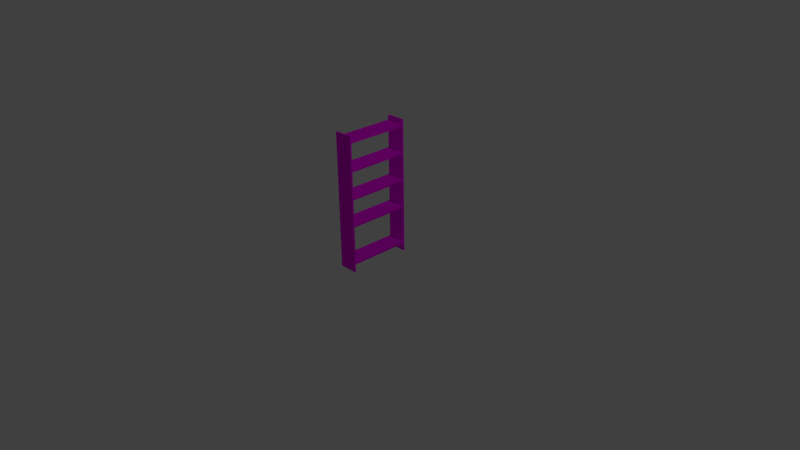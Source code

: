 # Source: etagere.blend  (saved by Blender 2.75.0; exported with 4.5.12 LTS)
import bpy
from mathutils import Matrix  # noqa: F401  (used for matrix-valued properties, if any)

bpy.ops.wm.read_factory_settings(use_empty=True)
scene = bpy.context.scene
scene.name = 'Scene'

# ---- collections
col_collection_1 = bpy.data.collections.new('Collection 1'); scene.collection.children.link(col_collection_1)

# ---- materials (node trees are filled in below, after node groups)
mat_material = bpy.data.materials.new('Material')
mat_material.alpha_threshold = 0.0
mat_material.roughness = 0.5
mat_material.line_color = (0.0, 0.0, 0.0, 1.0)

# ---- material node trees
mat_material.use_nodes = True; mat_material.node_tree.nodes.clear()
_N = mat_material.node_tree.nodes; _L = mat_material.node_tree.links
n0 = _N.new('ShaderNodeOutputMaterial'); n0.name = 'Material Output'; n0.location = (300, 300)
n1 = _N.new('ShaderNodeBsdfDiffuse'); n1.name = 'Diffuse BSDF'; n1.location = (10, 300)
n2 = _N.new('ShaderNodeTexImage'); n2.name = 'Image Texture'; n2.location = (-180, 300)
n2.width = 140
_L.new(n1.outputs[0], n0.inputs[0])
_L.new(n2.outputs[0], n1.inputs[0])
n0.is_active_output = True

# ---- world
world_world = bpy.data.worlds.new('World'); scene.world = world_world
world_world.color = (0.05088, 0.05088, 0.05088)
world_world.use_sun_shadow = False
world_world.sun_shadow_jitter_overblur = 0.0
world_world.cycles.sampling_method = 'MANUAL'
world_world.cycles.sample_map_resolution = 256

# ---- cameras
cam_camera = bpy.data.cameras.new('Camera')
cam_camera.clip_end = 100.0
cam_camera.lens = 35.0
cam_camera.sensor_width = 32.0
cam_camera.sensor_height = 18.0
cam_camera.ortho_scale = 7.314
cam_camera.dof.focus_distance = 0.0

# ---- lights
light_lamp = bpy.data.lights.new('Lamp', 'POINT')
light_lamp.transmission_factor = 0.0
light_lamp.cutoff_distance = 30.0
light_lamp.energy = 100.0
light_lamp.shadow_buffer_clip_start = 1.001
light_lamp.shadow_soft_size = 0.1
light_lamp.shadow_maximum_resolution = 0.006
light_lamp.use_absolute_resolution = True
light_lamp.cycles.use_multiple_importance_sampling = False

# ---- meshes
me_cube = bpy.data.meshes.new('Cube')
me_cube.from_pydata([(1.0, 1.0, -1.0), (1.0, -1.0, -1.0), (-1.0, -1.0, -1.0), (-1.0, 1.0, -1.0), (0.9789, 1.0, 1.0), (0.9789, -1.0, 1.0), (-1.021, -1.0, 1.0), (-1.021, 1.0, 1.0), (1.0, 1.054, -1.0), (-1.0, 1.054, -1.0), (1.0, 1.054, 1.0), (-1.0, 1.054, 1.0), (1.0, 1.0, 35.0), (-1.0, 1.0, 35.0), (1.0, 1.054, 35.0), (-1.0, 1.054, 35.0), (1.0, -1.054, -1.0), (-1.0, -1.054, -1.0), (1.0, -1.054, 1.0), (-1.0, -1.054, 1.0), (1.0, -1.0, 35.0), (-1.0, -1.0, 35.0), (1.0, -1.054, 35.0), (-1.0, -1.054, 35.0), (-1.0, -1.0, 2.214), (-1.0, -1.0, 2.821), (-1.0, -1.0, 3.429), (-1.0, -1.0, 4.036), (-1.0, -1.0, 4.643), (-1.0, -1.0, 5.25), (-1.0, -1.0, 5.857), (-1.0, -1.0, 6.464), (-1.0, -1.0, 7.071), (-1.0, -1.0, 7.679), (-1.0, -1.0, 8.286), (-1.0, -1.0, 8.893), (-1.0, -1.0, 9.5), (-1.0, -1.0, 10.11), (-1.0, -1.0, 10.71), (-1.0, -1.0, 11.32), (-1.0, -1.0, 11.93), (-1.0, -1.0, 12.54), (-1.0, -1.0, 13.14), (-1.0, -1.0, 13.75), (-1.0, -1.0, 14.36), (-1.0, -1.0, 14.96), (-1.0, -1.0, 15.57), (-1.0, -1.0, 16.18), (-1.0, -1.0, 16.79), (-1.0, -1.0, 17.39), (-1.0, -1.0, 18.0), (-1.0, -1.0, 18.61), (-1.0, -1.0, 19.21), (-1.0, -1.0, 19.82), (-1.0, -1.0, 20.43), (-1.0, -1.0, 21.04), (-1.0, -1.0, 21.64), (-1.0, -1.0, 22.25), (-1.0, -1.0, 22.86), (-1.0, -1.0, 23.46), (-1.0, -1.0, 24.07), (-1.0, -1.0, 24.68), (-1.0, -1.0, 25.29), (-1.0, -1.0, 25.89), (-1.0, -1.0, 26.5), (-1.0, -1.0, 27.11), (-1.0, -1.0, 27.71), (-1.0, -1.0, 28.32), (-1.0, -1.0, 28.93), (-1.0, -1.0, 29.54), (-1.0, -1.0, 30.14), (-1.0, -1.0, 30.75), (-1.0, -1.0, 31.36), (-1.0, -1.0, 31.96), (-1.0, -1.0, 32.57), (-1.0, -1.0, 33.18), (-1.0, -1.0, 33.79), (-1.0, -1.0, 34.39), (-1.0, -1.0, 35.0), (1.0, -1.0, 35.0), (1.0, -1.0, 34.39), (1.0, -1.0, 33.79), (1.0, -1.0, 33.18), (1.0, -1.0, 32.57), (1.0, -1.0, 31.96), (1.0, -1.0, 31.36), (1.0, -1.0, 30.75), (1.0, -1.0, 30.14), (1.0, -1.0, 29.54), (1.0, -1.0, 28.93), (1.0, -1.0, 28.32), (1.0, -1.0, 27.71), (1.0, -1.0, 27.11), (1.0, -1.0, 26.5), (1.0, -1.0, 25.89), (1.0, -1.0, 25.29), (1.0, -1.0, 24.68), (1.0, -1.0, 24.07), (1.0, -1.0, 23.46), (1.0, -1.0, 22.86), (1.0, -1.0, 22.25), (1.0, -1.0, 21.64), (1.0, -1.0, 21.04), (1.0, -1.0, 20.43), (1.0, -1.0, 19.82), (1.0, -1.0, 19.21), (1.0, -1.0, 18.61), (1.0, -1.0, 18.0), (1.0, -1.0, 17.39), (1.0, -1.0, 16.79), (1.0, -1.0, 16.18), (1.0, -1.0, 15.57), (1.0, -1.0, 14.96), (1.0, -1.0, 14.36), (1.0, -1.0, 13.75), (1.0, -1.0, 13.14), (1.0, -1.0, 12.54), (1.0, -1.0, 11.93), (1.0, -1.0, 11.32), (1.0, -1.0, 10.71), (1.0, -1.0, 10.11), (1.0, -1.0, 9.5), (1.0, -1.0, 8.893), (1.0, -1.0, 8.286), (1.0, -1.0, 7.679), (1.0, -1.0, 7.071), (1.0, -1.0, 6.464), (1.0, -1.0, 5.857), (1.0, -1.0, 5.25), (1.0, -1.0, 4.643), (1.0, -1.0, 4.036), (1.0, -1.0, 3.429), (1.0, -1.0, 2.821), (1.0, -1.0, 2.214), (1.0, -1.054, 2.214), (1.0, -1.054, 2.821), (1.0, -1.054, 3.429), (1.0, -1.054, 4.036), (1.0, -1.054, 4.643), (1.0, -1.054, 5.25), (1.0, -1.054, 5.857), (1.0, -1.054, 6.464), (1.0, -1.054, 7.071), (1.0, -1.054, 7.679), (1.0, -1.054, 8.286), (1.0, -1.054, 8.893), (1.0, -1.054, 9.5), (1.0, -1.054, 10.11), (1.0, -1.054, 10.71), (1.0, -1.054, 11.32), (1.0, -1.054, 11.93), (1.0, -1.054, 12.54), (1.0, -1.054, 13.14), (1.0, -1.054, 13.75), (1.0, -1.054, 14.36), (1.0, -1.054, 14.96), (1.0, -1.054, 15.57), (1.0, -1.054, 16.18), (1.0, -1.054, 16.79), (1.0, -1.054, 17.39), (1.0, -1.054, 18.0), (1.0, -1.054, 18.61), (1.0, -1.054, 19.21), (1.0, -1.054, 19.82), (1.0, -1.054, 20.43), (1.0, -1.054, 21.04), (1.0, -1.054, 21.64), (1.0, -1.054, 22.25), (1.0, -1.054, 22.86), (1.0, -1.054, 23.46), (1.0, -1.054, 24.07), (1.0, -1.054, 24.68), (1.0, -1.054, 25.29), (1.0, -1.054, 25.89), (1.0, -1.054, 26.5), (1.0, -1.054, 27.11), (1.0, -1.054, 27.71), (1.0, -1.054, 28.32), (1.0, -1.054, 28.93), (1.0, -1.054, 29.54), (1.0, -1.054, 30.14), (1.0, -1.054, 30.75), (1.0, -1.054, 31.36), (1.0, -1.054, 31.96), (1.0, -1.054, 32.57), (1.0, -1.054, 33.18), (1.0, -1.054, 33.79), (1.0, -1.054, 34.39), (1.0, -1.054, 35.0), (-1.0, -1.054, 35.0), (-1.0, -1.054, 34.39), (-1.0, -1.054, 33.79), (-1.0, -1.054, 33.18), (-1.0, -1.054, 32.57), (-1.0, -1.054, 31.96), (-1.0, -1.054, 31.36), (-1.0, -1.054, 30.75), (-1.0, -1.054, 30.14), (-1.0, -1.054, 29.54), (-1.0, -1.054, 28.93), (-1.0, -1.054, 28.32), (-1.0, -1.054, 27.71), (-1.0, -1.054, 27.11), (-1.0, -1.054, 26.5), (-1.0, -1.054, 25.89), (-1.0, -1.054, 25.29), (-1.0, -1.054, 24.68), (-1.0, -1.054, 24.07), (-1.0, -1.054, 23.46), (-1.0, -1.054, 22.86), (-1.0, -1.054, 22.25), (-1.0, -1.054, 21.64), (-1.0, -1.054, 21.04), (-1.0, -1.054, 20.43), (-1.0, -1.054, 19.82), (-1.0, -1.054, 19.21), (-1.0, -1.054, 18.61), (-1.0, -1.054, 18.0), (-1.0, -1.054, 17.39), (-1.0, -1.054, 16.79), (-1.0, -1.054, 16.18), (-1.0, -1.054, 15.57), (-1.0, -1.054, 14.96), (-1.0, -1.054, 14.36), (-1.0, -1.054, 13.75), (-1.0, -1.054, 13.14), (-1.0, -1.054, 12.54), (-1.0, -1.054, 11.93), (-1.0, -1.054, 11.32), (-1.0, -1.054, 10.71), (-1.0, -1.054, 10.11), (-1.0, -1.054, 9.5), (-1.0, -1.054, 8.893), (-1.0, -1.054, 8.286), (-1.0, -1.054, 7.679), (-1.0, -1.054, 7.071), (-1.0, -1.054, 6.464), (-1.0, -1.054, 5.857), (-1.0, -1.054, 5.25), (-1.0, -1.054, 4.643), (-1.0, -1.054, 4.036), (-1.0, -1.054, 3.429), (-1.0, -1.054, 2.821), (-1.0, -1.054, 2.214), (-1.0, 1.0, 11.32), (-1.0, 1.0, 11.93), (1.0, 1.0, 11.93), (1.0, 1.0, 11.32), (-1.0, 1.0, 18.61), (-1.0, 1.0, 19.21), (1.0, 1.0, 19.21), (1.0, 1.0, 18.61), (-1.0, 1.0, 25.89), (-1.0, 1.0, 26.5), (1.0, 1.0, 26.5), (1.0, 1.0, 25.89), (-1.0, 1.0, 33.18), (-1.0, 1.0, 33.79), (1.0, 1.0, 33.79), (1.0, 1.0, 33.18), (1.0, 1.0, 1.679), (1.0, -1.0, 1.679), (-1.0, 1.0, 1.679), (-1.0, -1.0, 1.679)], [], [(5, 4, 260, 261), (7, 6, 263, 262), (4, 7, 262, 260), (79, 78, 21, 20), (260, 262, 263, 261), (4, 0, 8, 10), (10, 8, 9, 11), (3, 7, 11, 9), (11, 7, 13, 15), (0, 3, 9, 8), (13, 12, 14, 15), (10, 11, 15, 14), (4, 10, 14, 12), (7, 4, 12, 13), (16, 18, 19, 17), (6, 2, 17, 19), (2, 1, 16, 17), (1, 5, 18, 16), (20, 21, 23, 22), (189, 188, 22, 23), (78, 189, 23, 21), (188, 79, 20, 22), (18, 5, 133, 134), (134, 133, 132, 135), (135, 132, 131, 136), (136, 131, 130, 137), (137, 130, 129, 138), (138, 129, 128, 139), (139, 128, 127, 140), (140, 127, 126, 141), (141, 126, 125, 142), (142, 125, 124, 143), (143, 124, 123, 144), (144, 123, 122, 145), (145, 122, 121, 146), (146, 121, 120, 147), (147, 120, 119, 148), (148, 119, 118, 149), (149, 118, 117, 150), (150, 117, 116, 151), (151, 116, 115, 152), (152, 115, 114, 153), (153, 114, 113, 154), (154, 113, 112, 155), (155, 112, 111, 156), (156, 111, 110, 157), (157, 110, 109, 158), (158, 109, 108, 159), (159, 108, 107, 160), (160, 107, 106, 161), (161, 106, 105, 162), (162, 105, 104, 163), (163, 104, 103, 164), (164, 103, 102, 165), (165, 102, 101, 166), (166, 101, 100, 167), (167, 100, 99, 168), (168, 99, 98, 169), (169, 98, 97, 170), (170, 97, 96, 171), (171, 96, 95, 172), (172, 95, 94, 173), (173, 94, 93, 174), (174, 93, 92, 175), (175, 92, 91, 176), (176, 91, 90, 177), (177, 90, 89, 178), (178, 89, 88, 179), (179, 88, 87, 180), (180, 87, 86, 181), (181, 86, 85, 182), (182, 85, 84, 183), (183, 84, 83, 184), (184, 83, 82, 185), (185, 82, 81, 186), (186, 81, 80, 187), (187, 80, 79, 188), (6, 19, 243, 24), (24, 243, 242, 25), (25, 242, 241, 26), (26, 241, 240, 27), (27, 240, 239, 28), (28, 239, 238, 29), (29, 238, 237, 30), (30, 237, 236, 31), (31, 236, 235, 32), (32, 235, 234, 33), (33, 234, 233, 34), (34, 233, 232, 35), (35, 232, 231, 36), (36, 231, 230, 37), (37, 230, 229, 38), (38, 229, 228, 39), (39, 228, 227, 40), (40, 227, 226, 41), (41, 226, 225, 42), (42, 225, 224, 43), (43, 224, 223, 44), (44, 223, 222, 45), (45, 222, 221, 46), (46, 221, 220, 47), (47, 220, 219, 48), (48, 219, 218, 49), (49, 218, 217, 50), (50, 217, 216, 51), (51, 216, 215, 52), (52, 215, 214, 53), (53, 214, 213, 54), (54, 213, 212, 55), (55, 212, 211, 56), (56, 211, 210, 57), (57, 210, 209, 58), (58, 209, 208, 59), (59, 208, 207, 60), (60, 207, 206, 61), (61, 206, 205, 62), (62, 205, 204, 63), (63, 204, 203, 64), (64, 203, 202, 65), (65, 202, 201, 66), (66, 201, 200, 67), (67, 200, 199, 68), (68, 199, 198, 69), (69, 198, 197, 70), (70, 197, 196, 71), (71, 196, 195, 72), (72, 195, 194, 73), (73, 194, 193, 74), (74, 193, 192, 75), (75, 192, 191, 76), (76, 191, 190, 77), (77, 190, 189, 78), (19, 18, 134, 243), (243, 134, 135, 242), (242, 135, 136, 241), (241, 136, 137, 240), (240, 137, 138, 239), (239, 138, 139, 238), (238, 139, 140, 237), (237, 140, 141, 236), (236, 141, 142, 235), (235, 142, 143, 234), (234, 143, 144, 233), (233, 144, 145, 232), (232, 145, 146, 231), (231, 146, 147, 230), (230, 147, 148, 229), (229, 148, 149, 228), (228, 149, 150, 227), (227, 150, 151, 226), (226, 151, 152, 225), (225, 152, 153, 224), (224, 153, 154, 223), (223, 154, 155, 222), (222, 155, 156, 221), (221, 156, 157, 220), (220, 157, 158, 219), (219, 158, 159, 218), (218, 159, 160, 217), (217, 160, 161, 216), (216, 161, 162, 215), (215, 162, 163, 214), (214, 163, 164, 213), (213, 164, 165, 212), (212, 165, 166, 211), (211, 166, 167, 210), (210, 167, 168, 209), (209, 168, 169, 208), (208, 169, 170, 207), (207, 170, 171, 206), (206, 171, 172, 205), (205, 172, 173, 204), (204, 173, 174, 203), (203, 174, 175, 202), (202, 175, 176, 201), (201, 176, 177, 200), (200, 177, 178, 199), (199, 178, 179, 198), (198, 179, 180, 197), (197, 180, 181, 196), (196, 181, 182, 195), (195, 182, 183, 194), (194, 183, 184, 193), (193, 184, 185, 192), (192, 185, 186, 191), (191, 186, 187, 190), (190, 187, 188, 189), (5, 6, 24, 133), (133, 24, 25, 132), (132, 25, 26, 131), (131, 26, 27, 130), (130, 27, 28, 129), (129, 28, 29, 128), (128, 29, 30, 127), (127, 30, 31, 126), (126, 31, 32, 125), (125, 32, 33, 124), (124, 33, 34, 123), (123, 34, 35, 122), (122, 35, 36, 121), (121, 36, 37, 120), (120, 37, 38, 119), (119, 38, 39, 118), (118, 39, 244, 247), (117, 40, 41, 116), (116, 41, 42, 115), (115, 42, 43, 114), (114, 43, 44, 113), (113, 44, 45, 112), (112, 45, 46, 111), (111, 46, 47, 110), (110, 47, 48, 109), (109, 48, 49, 108), (108, 49, 50, 107), (107, 50, 51, 106), (106, 51, 248, 251), (105, 52, 53, 104), (104, 53, 54, 103), (103, 54, 55, 102), (102, 55, 56, 101), (101, 56, 57, 100), (100, 57, 58, 99), (99, 58, 59, 98), (98, 59, 60, 97), (97, 60, 61, 96), (96, 61, 62, 95), (95, 62, 63, 94), (94, 63, 252, 255), (93, 64, 65, 92), (92, 65, 66, 91), (91, 66, 67, 90), (90, 67, 68, 89), (89, 68, 69, 88), (88, 69, 70, 87), (87, 70, 71, 86), (86, 71, 72, 85), (85, 72, 73, 84), (84, 73, 74, 83), (83, 74, 75, 82), (75, 76, 257, 256), (81, 76, 77, 80), (80, 77, 78, 79), (247, 244, 245, 246), (39, 40, 245, 244), (40, 117, 246, 245), (117, 118, 247, 246), (251, 248, 249, 250), (51, 52, 249, 248), (52, 105, 250, 249), (105, 106, 251, 250), (255, 252, 253, 254), (63, 64, 253, 252), (64, 93, 254, 253), (93, 94, 255, 254), (259, 256, 257, 258), (82, 75, 256, 259), (76, 81, 258, 257), (81, 82, 259, 258), (6, 5, 261, 263), (0, 4, 7, 3), (19, 18, 5, 1, 2, 6), (7, 4, 5, 6)])
_uv = me_cube.uv_layers.new(name='UVMap')
_uv.uv.foreach_set('vector', [0.9295, 0.1789, 0.9295, 0.2343, 0.8948, 0.2343, 0.8948, 0.1789, 0.9295, 0.2376, 0.9295, 0.293, 0.8948, 0.293, 0.8948, 0.2376, 0.8948, 0.175, 0.8948, 0.1196, 0.9295, 0.1202, 0.9295, 0.1756, 0.8307, 0.4335, 0.8307, 0.3781, 0.8307, 0.3781, 0.8307, 0.4335, 0.6533, 0.4675, 0.6533, 0.5229, 0.5511, 0.5229, 0.5511, 0.4675, 0.877, 0.05703, 0.877, 0.001661, 0.8797, 0.001661, 0.8797, 0.05703, 0.545, 0.943, 0.545, 0.9983, 0.4429, 0.9983, 0.4429, 0.943, 0.8859, 0.9983, 0.8859, 0.943, 0.8886, 0.943, 0.8886, 0.9983, 0.8886, 0.943, 0.8859, 0.943, 0.8859, 0.001661, 0.8886, 0.001661, 0.9319, 0.4104, 0.9319, 0.355, 0.9347, 0.355, 0.9347, 0.4104, 0.9319, 0.4691, 0.9319, 0.4137, 0.9347, 0.4137, 0.9347, 0.4691, 0.545, 0.943, 0.4429, 0.943, 0.4429, 0.001661, 0.545, 0.001661, 0.877, 0.05703, 0.8797, 0.05703, 0.8797, 0.9983, 0.877, 0.9983, 0.2252, 0.05703, 0.3274, 0.05703, 0.3284, 0.9983, 0.2263, 0.9983, 0.3346, 0.9983, 0.3346, 0.943, 0.4367, 0.943, 0.4367, 0.9983, 0.1052, 0.05703, 0.1052, 0.001661, 0.108, 0.001661, 0.108, 0.05703, 0.9319, 0.3517, 0.9319, 0.2963, 0.9347, 0.2963, 0.9347, 0.3517, 0.2163, 0.9983, 0.2163, 0.943, 0.2191, 0.943, 0.2191, 0.9983, 0.9356, 0.1157, 0.9356, 0.06035, 0.9384, 0.06035, 0.9384, 0.1157, 0.9356, 0.119, 0.9356, 0.1744, 0.9356, 0.1744, 0.9356, 0.119, 0.0, 0.0, 0.0, 0.0, 0.0, 0.0, 0.0, 0.0, 0.0, 0.0, 0.0, 0.0, 0.0, 0.0, 0.0, 0.0, 0.2191, 0.943, 0.2163, 0.943, 0.2163, 0.9093, 0.2191, 0.9093, 0.2191, 0.9093, 0.2163, 0.9093, 0.2163, 0.8925, 0.2191, 0.8925, 0.2191, 0.8925, 0.2163, 0.8925, 0.2163, 0.8757, 0.2191, 0.8757, 0.2191, 0.8757, 0.2163, 0.8757, 0.2163, 0.8589, 0.2191, 0.8589, 0.2191, 0.8589, 0.2163, 0.8589, 0.2163, 0.8421, 0.2191, 0.8421, 0.2191, 0.8421, 0.2163, 0.8421, 0.2163, 0.8253, 0.2191, 0.8253, 0.2191, 0.8253, 0.2163, 0.8253, 0.2163, 0.8085, 0.2191, 0.8085, 0.2191, 0.8085, 0.2163, 0.8085, 0.2163, 0.7917, 0.2191, 0.7917, 0.2191, 0.7917, 0.2163, 0.7917, 0.2163, 0.7749, 0.2191, 0.7749, 0.2191, 0.7749, 0.2163, 0.7749, 0.2163, 0.7581, 0.2191, 0.7581, 0.2191, 0.7581, 0.2163, 0.7581, 0.2163, 0.7413, 0.2191, 0.7413, 0.2191, 0.7413, 0.2163, 0.7413, 0.2163, 0.7245, 0.2191, 0.7245, 0.2191, 0.7245, 0.2163, 0.7245, 0.2163, 0.7076, 0.2191, 0.7076, 0.2191, 0.7076, 0.2163, 0.7076, 0.2163, 0.6908, 0.2191, 0.6908, 0.2191, 0.6908, 0.2163, 0.6908, 0.2163, 0.674, 0.2191, 0.674, 0.2191, 0.674, 0.2163, 0.674, 0.2163, 0.6572, 0.2191, 0.6572, 0.2191, 0.6572, 0.2163, 0.6572, 0.2163, 0.6404, 0.2191, 0.6404, 0.2191, 0.6404, 0.2163, 0.6404, 0.2163, 0.6236, 0.2191, 0.6236, 0.2191, 0.6236, 0.2163, 0.6236, 0.2163, 0.6068, 0.2191, 0.6068, 0.2191, 0.6068, 0.2163, 0.6068, 0.2163, 0.59, 0.2191, 0.59, 0.2191, 0.59, 0.2163, 0.59, 0.2163, 0.5732, 0.2191, 0.5732, 0.2191, 0.5732, 0.2163, 0.5732, 0.2163, 0.5564, 0.2191, 0.5564, 0.2191, 0.5564, 0.2163, 0.5564, 0.2163, 0.5396, 0.2191, 0.5396, 0.2191, 0.5396, 0.2163, 0.5396, 0.2163, 0.5227, 0.2191, 0.5227, 0.2191, 0.5227, 0.2163, 0.5227, 0.2163, 0.5059, 0.2191, 0.5059, 0.2191, 0.5059, 0.2163, 0.5059, 0.2163, 0.4891, 0.2191, 0.4891, 0.2191, 0.4891, 0.2163, 0.4891, 0.2163, 0.4723, 0.2191, 0.4723, 0.2191, 0.4723, 0.2163, 0.4723, 0.2163, 0.4555, 0.2191, 0.4555, 0.2191, 0.4555, 0.2163, 0.4555, 0.2163, 0.4387, 0.2191, 0.4387, 0.2191, 0.4387, 0.2163, 0.4387, 0.2163, 0.4219, 0.2191, 0.4219, 0.2191, 0.4219, 0.2163, 0.4219, 0.2163, 0.4051, 0.2191, 0.4051, 0.2191, 0.4051, 0.2163, 0.4051, 0.2163, 0.3883, 0.2191, 0.3883, 0.2191, 0.3883, 0.2163, 0.3883, 0.2163, 0.3715, 0.2191, 0.3715, 0.2191, 0.3715, 0.2163, 0.3715, 0.2163, 0.3547, 0.2191, 0.3547, 0.2191, 0.3547, 0.2163, 0.3547, 0.2163, 0.3378, 0.2191, 0.3378, 0.2191, 0.3378, 0.2163, 0.3378, 0.2163, 0.321, 0.2191, 0.321, 0.2191, 0.321, 0.2163, 0.321, 0.2163, 0.3042, 0.2191, 0.3042, 0.2191, 0.3042, 0.2163, 0.3042, 0.2163, 0.2874, 0.2191, 0.2874, 0.2191, 0.2874, 0.2163, 0.2874, 0.2163, 0.2706, 0.2191, 0.2706, 0.2191, 0.2706, 0.2163, 0.2706, 0.2163, 0.2538, 0.2191, 0.2538, 0.2191, 0.2538, 0.2163, 0.2538, 0.2163, 0.237, 0.2191, 0.237, 0.2191, 0.237, 0.2163, 0.237, 0.2163, 0.2202, 0.2191, 0.2202, 0.2191, 0.2202, 0.2163, 0.2202, 0.2163, 0.2034, 0.2191, 0.2034, 0.2191, 0.2034, 0.2163, 0.2034, 0.2163, 0.1866, 0.2191, 0.1866, 0.2191, 0.1866, 0.2163, 0.1866, 0.2163, 0.1698, 0.2191, 0.1698, 0.2191, 0.1698, 0.2163, 0.1698, 0.2163, 0.1529, 0.2191, 0.1529, 0.2191, 0.1529, 0.2163, 0.1529, 0.2163, 0.1361, 0.2191, 0.1361, 0.2191, 0.1361, 0.2163, 0.1361, 0.2163, 0.1193, 0.2191, 0.1193, 0.2191, 0.1193, 0.2163, 0.1193, 0.2163, 0.1025, 0.2191, 0.1025, 0.2191, 0.1025, 0.2163, 0.1025, 0.2163, 0.08571, 0.2191, 0.08571, 0.2191, 0.08571, 0.2163, 0.08571, 0.2163, 0.0689, 0.2191, 0.0689, 0.2191, 0.0689, 0.2163, 0.0689, 0.2163, 0.05209, 0.2191, 0.05209, 0.2191, 0.05209, 0.2163, 0.05209, 0.2163, 0.03528, 0.2191, 0.03528, 0.2191, 0.03528, 0.2163, 0.03528, 0.2163, 0.01847, 0.2191, 0.01847, 0.2191, 0.01847, 0.2163, 0.01847, 0.2163, 0.001661, 0.2191, 0.001661, 0.1052, 0.05703, 0.108, 0.05703, 0.108, 0.09065, 0.1052, 0.09065, 0.1052, 0.09065, 0.108, 0.09065, 0.108, 0.1075, 0.1052, 0.1075, 0.1052, 0.1075, 0.108, 0.1075, 0.108, 0.1243, 0.1052, 0.1243, 0.1052, 0.1243, 0.108, 0.1243, 0.108, 0.1411, 0.1052, 0.1411, 0.1052, 0.1411, 0.108, 0.1411, 0.108, 0.1579, 0.1052, 0.1579, 0.1052, 0.1579, 0.108, 0.1579, 0.108, 0.1747, 0.1052, 0.1747, 0.1052, 0.1747, 0.108, 0.1747, 0.108, 0.1915, 0.1052, 0.1915, 0.1052, 0.1915, 0.108, 0.1915, 0.108, 0.2083, 0.1052, 0.2083, 0.1052, 0.2083, 0.108, 0.2083, 0.108, 0.2251, 0.1052, 0.2251, 0.1052, 0.2251, 0.108, 0.2251, 0.108, 0.2419, 0.1052, 0.2419, 0.1052, 0.2419, 0.108, 0.2419, 0.108, 0.2587, 0.1052, 0.2587, 0.1052, 0.2587, 0.108, 0.2587, 0.108, 0.2755, 0.1052, 0.2755, 0.1052, 0.2755, 0.108, 0.2755, 0.108, 0.2924, 0.1052, 0.2924, 0.1052, 0.2924, 0.108, 0.2924, 0.108, 0.3092, 0.1052, 0.3092, 0.1052, 0.3092, 0.108, 0.3092, 0.108, 0.326, 0.1052, 0.326, 0.1052, 0.326, 0.108, 0.326, 0.108, 0.3428, 0.1052, 0.3428, 0.1052, 0.3428, 0.108, 0.3428, 0.108, 0.3596, 0.1052, 0.3596, 0.1052, 0.3596, 0.108, 0.3596, 0.108, 0.3764, 0.1052, 0.3764, 0.1052, 0.3764, 0.108, 0.3764, 0.108, 0.3932, 0.1052, 0.3932, 0.1052, 0.3932, 0.108, 0.3932, 0.108, 0.41, 0.1052, 0.41, 0.1052, 0.41, 0.108, 0.41, 0.108, 0.4268, 0.1052, 0.4268, 0.1052, 0.4268, 0.108, 0.4268, 0.108, 0.4436, 0.1052, 0.4436, 0.1052, 0.4436, 0.108, 0.4436, 0.108, 0.4604, 0.1052, 0.4604, 0.1052, 0.4604, 0.108, 0.4604, 0.108, 0.4773, 0.1052, 0.4773, 0.1052, 0.4773, 0.108, 0.4773, 0.108, 0.4941, 0.1052, 0.4941, 0.1052, 0.4941, 0.108, 0.4941, 0.108, 0.5109, 0.1052, 0.5109, 0.1052, 0.5109, 0.108, 0.5109, 0.108, 0.5277, 0.1052, 0.5277, 0.1052, 0.5277, 0.108, 0.5277, 0.108, 0.5445, 0.1052, 0.5445, 0.1052, 0.5445, 0.108, 0.5445, 0.108, 0.5613, 0.1052, 0.5613, 0.1052, 0.5613, 0.108, 0.5613, 0.108, 0.5781, 0.1052, 0.5781, 0.1052, 0.5781, 0.108, 0.5781, 0.108, 0.5949, 0.1052, 0.5949, 0.1052, 0.5949, 0.108, 0.5949, 0.108, 0.6117, 0.1052, 0.6117, 0.1052, 0.6117, 0.108, 0.6117, 0.108, 0.6285, 0.1052, 0.6285, 0.1052, 0.6285, 0.108, 0.6285, 0.108, 0.6453, 0.1052, 0.6453, 0.1052, 0.6453, 0.108, 0.6453, 0.108, 0.6622, 0.1052, 0.6622, 0.1052, 0.6622, 0.108, 0.6622, 0.108, 0.679, 0.1052, 0.679, 0.1052, 0.679, 0.108, 0.679, 0.108, 0.6958, 0.1052, 0.6958, 0.1052, 0.6958, 0.108, 0.6958, 0.108, 0.7126, 0.1052, 0.7126, 0.1052, 0.7126, 0.108, 0.7126, 0.108, 0.7294, 0.1052, 0.7294, 0.1052, 0.7294, 0.108, 0.7294, 0.108, 0.7462, 0.1052, 0.7462, 0.1052, 0.7462, 0.108, 0.7462, 0.108, 0.763, 0.1052, 0.763, 0.1052, 0.763, 0.108, 0.763, 0.108, 0.7798, 0.1052, 0.7798, 0.1052, 0.7798, 0.108, 0.7798, 0.108, 0.7966, 0.1052, 0.7966, 0.1052, 0.7966, 0.108, 0.7966, 0.108, 0.8134, 0.1052, 0.8134, 0.1052, 0.8134, 0.108, 0.8134, 0.108, 0.8302, 0.1052, 0.8302, 0.1052, 0.8302, 0.108, 0.8302, 0.108, 0.8471, 0.1052, 0.8471, 0.1052, 0.8471, 0.108, 0.8471, 0.108, 0.8639, 0.1052, 0.8639, 0.1052, 0.8639, 0.108, 0.8639, 0.108, 0.8807, 0.1052, 0.8807, 0.1052, 0.8807, 0.108, 0.8807, 0.108, 0.8975, 0.1052, 0.8975, 0.1052, 0.8975, 0.108, 0.8975, 0.108, 0.9143, 0.1052, 0.9143, 0.1052, 0.9143, 0.108, 0.9143, 0.108, 0.9311, 0.1052, 0.9311, 0.1052, 0.9311, 0.108, 0.9311, 0.108, 0.9479, 0.1052, 0.9479, 0.1052, 0.9479, 0.108, 0.9479, 0.108, 0.9647, 0.1052, 0.9647, 0.1052, 0.9647, 0.108, 0.9647, 0.108, 0.9815, 0.1052, 0.9815, 0.1052, 0.9815, 0.108, 0.9815, 0.108, 0.9983, 0.1052, 0.9983, 0.4367, 0.943, 0.3346, 0.943, 0.3346, 0.9093, 0.4367, 0.9093, 0.4367, 0.9093, 0.3346, 0.9093, 0.3346, 0.8925, 0.4367, 0.8925, 0.4367, 0.8925, 0.3346, 0.8925, 0.3346, 0.8757, 0.4367, 0.8757, 0.4367, 0.8757, 0.3346, 0.8757, 0.3346, 0.8589, 0.4367, 0.8589, 0.4367, 0.8589, 0.3346, 0.8589, 0.3346, 0.8421, 0.4367, 0.8421, 0.4367, 0.8421, 0.3346, 0.8421, 0.3346, 0.8253, 0.4367, 0.8253, 0.4367, 0.8253, 0.3346, 0.8253, 0.3346, 0.8085, 0.4367, 0.8085, 0.4367, 0.8085, 0.3346, 0.8085, 0.3346, 0.7917, 0.4367, 0.7917, 0.4367, 0.7917, 0.3346, 0.7917, 0.3346, 0.7749, 0.4367, 0.7749, 0.4367, 0.7749, 0.3346, 0.7749, 0.3346, 0.7581, 0.4367, 0.7581, 0.4367, 0.7581, 0.3346, 0.7581, 0.3346, 0.7413, 0.4367, 0.7413, 0.4367, 0.7413, 0.3346, 0.7413, 0.3346, 0.7245, 0.4367, 0.7245, 0.4367, 0.7245, 0.3346, 0.7245, 0.3346, 0.7076, 0.4367, 0.7076, 0.4367, 0.7076, 0.3346, 0.7076, 0.3346, 0.6908, 0.4367, 0.6908, 0.4367, 0.6908, 0.3346, 0.6908, 0.3346, 0.674, 0.4367, 0.674, 0.4367, 0.674, 0.3346, 0.674, 0.3346, 0.6572, 0.4367, 0.6572, 0.4367, 0.6572, 0.3346, 0.6572, 0.3346, 0.6404, 0.4367, 0.6404, 0.4367, 0.6404, 0.3346, 0.6404, 0.3346, 0.6236, 0.4367, 0.6236, 0.4367, 0.6236, 0.3346, 0.6236, 0.3346, 0.6068, 0.4367, 0.6068, 0.4367, 0.6068, 0.3346, 0.6068, 0.3346, 0.59, 0.4367, 0.59, 0.4367, 0.59, 0.3346, 0.59, 0.3346, 0.5732, 0.4367, 0.5732, 0.4367, 0.5732, 0.3346, 0.5732, 0.3346, 0.5564, 0.4367, 0.5564, 0.4367, 0.5564, 0.3346, 0.5564, 0.3346, 0.5396, 0.4367, 0.5396, 0.4367, 0.5396, 0.3346, 0.5396, 0.3346, 0.5227, 0.4367, 0.5227, 0.4367, 0.5227, 0.3346, 0.5227, 0.3346, 0.5059, 0.4367, 0.5059, 0.4367, 0.5059, 0.3346, 0.5059, 0.3346, 0.4891, 0.4367, 0.4891, 0.4367, 0.4891, 0.3346, 0.4891, 0.3346, 0.4723, 0.4367, 0.4723, 0.4367, 0.4723, 0.3346, 0.4723, 0.3346, 0.4555, 0.4367, 0.4555, 0.4367, 0.4555, 0.3346, 0.4555, 0.3346, 0.4387, 0.4367, 0.4387, 0.4367, 0.4387, 0.3346, 0.4387, 0.3346, 0.4219, 0.4367, 0.4219, 0.4367, 0.4219, 0.3346, 0.4219, 0.3346, 0.4051, 0.4367, 0.4051, 0.4367, 0.4051, 0.3346, 0.4051, 0.3346, 0.3883, 0.4367, 0.3883, 0.4367, 0.3883, 0.3346, 0.3883, 0.3346, 0.3715, 0.4367, 0.3715, 0.4367, 0.3715, 0.3346, 0.3715, 0.3346, 0.3547, 0.4367, 0.3547, 0.4367, 0.3547, 0.3346, 0.3547, 0.3346, 0.3378, 0.4367, 0.3378, 0.4367, 0.3378, 0.3346, 0.3378, 0.3346, 0.321, 0.4367, 0.321, 0.4367, 0.321, 0.3346, 0.321, 0.3346, 0.3042, 0.4367, 0.3042, 0.4367, 0.3042, 0.3346, 0.3042, 0.3346, 0.2874, 0.4367, 0.2874, 0.4367, 0.2874, 0.3346, 0.2874, 0.3346, 0.2706, 0.4367, 0.2706, 0.4367, 0.2706, 0.3346, 0.2706, 0.3346, 0.2538, 0.4367, 0.2538, 0.4367, 0.2538, 0.3346, 0.2538, 0.3346, 0.237, 0.4367, 0.237, 0.4367, 0.237, 0.3346, 0.237, 0.3346, 0.2202, 0.4367, 0.2202, 0.4367, 0.2202, 0.3346, 0.2202, 0.3346, 0.2034, 0.4367, 0.2034, 0.4367, 0.2034, 0.3346, 0.2034, 0.3346, 0.1866, 0.4367, 0.1866, 0.4367, 0.1866, 0.3346, 0.1866, 0.3346, 0.1698, 0.4367, 0.1698, 0.4367, 0.1698, 0.3346, 0.1698, 0.3346, 0.1529, 0.4367, 0.1529, 0.4367, 0.1529, 0.3346, 0.1529, 0.3346, 0.1361, 0.4367, 0.1361, 0.4367, 0.1361, 0.3346, 0.1361, 0.3346, 0.1193, 0.4367, 0.1193, 0.4367, 0.1193, 0.3346, 0.1193, 0.3346, 0.1025, 0.4367, 0.1025, 0.4367, 0.1025, 0.3346, 0.1025, 0.3346, 0.08571, 0.4367, 0.08571, 0.4367, 0.08571, 0.3346, 0.08571, 0.3346, 0.0689, 0.4367, 0.0689, 0.4367, 0.0689, 0.3346, 0.0689, 0.3346, 0.05209, 0.4367, 0.05209, 0.4367, 0.05209, 0.3346, 0.05209, 0.3346, 0.03528, 0.4367, 0.03528, 0.4367, 0.03528, 0.3346, 0.03528, 0.3346, 0.01847, 0.4367, 0.01847, 0.4367, 0.01847, 0.3346, 0.01847, 0.3346, 0.001661, 0.4367, 0.001661, 0.5521, 0.001774, 0.6543, 0.001661, 0.6533, 0.03528, 0.5511, 0.03539, 0.5511, 0.03539, 0.6533, 0.03528, 0.6534, 0.05209, 0.5512, 0.0522, 0.5512, 0.0522, 0.6534, 0.05209, 0.6534, 0.0689, 0.5513, 0.06901, 0.5513, 0.06901, 0.6534, 0.0689, 0.6535, 0.08571, 0.5513, 0.08582, 0.5513, 0.08582, 0.6535, 0.08571, 0.6536, 0.1025, 0.5514, 0.1026, 0.5514, 0.1026, 0.6536, 0.1025, 0.6536, 0.1193, 0.5515, 0.1194, 0.5515, 0.1194, 0.6536, 0.1193, 0.6537, 0.1361, 0.5515, 0.1362, 0.5515, 0.1362, 0.6537, 0.1361, 0.6538, 0.1529, 0.5516, 0.1531, 0.5516, 0.1531, 0.6538, 0.1529, 0.6538, 0.1698, 0.5517, 0.1699, 0.5517, 0.1699, 0.6538, 0.1698, 0.6539, 0.1866, 0.5517, 0.1867, 0.5517, 0.1867, 0.6539, 0.1866, 0.6539, 0.2034, 0.5518, 0.2035, 0.5518, 0.2035, 0.6539, 0.2034, 0.654, 0.2202, 0.5518, 0.2203, 0.5518, 0.2203, 0.654, 0.2202, 0.6541, 0.237, 0.5519, 0.2371, 0.5519, 0.2371, 0.6541, 0.237, 0.6541, 0.2538, 0.552, 0.2539, 0.552, 0.2539, 0.6541, 0.2538, 0.6542, 0.2706, 0.552, 0.2707, 0.552, 0.2707, 0.6542, 0.2706, 0.6543, 0.2874, 0.5521, 0.2875, 0.7687, 0.3073, 0.8708, 0.3073, 0.8708, 0.3626, 0.7687, 0.3626, 0.8708, 0.1866, 0.7687, 0.1866, 0.7687, 0.1698, 0.8708, 0.1698, 0.8708, 0.1698, 0.7687, 0.1698, 0.7687, 0.1529, 0.8708, 0.1529, 0.8708, 0.1529, 0.7687, 0.1529, 0.7687, 0.1361, 0.8708, 0.1361, 0.8708, 0.1361, 0.7687, 0.1361, 0.7687, 0.1193, 0.8708, 0.1193, 0.8708, 0.1193, 0.7687, 0.1193, 0.7687, 0.1025, 0.8708, 0.1025, 0.8708, 0.1025, 0.7687, 0.1025, 0.7687, 0.08571, 0.8708, 0.08571, 0.8708, 0.08571, 0.7687, 0.08571, 0.7687, 0.0689, 0.8708, 0.0689, 0.8708, 0.0689, 0.7687, 0.0689, 0.7687, 0.05209, 0.8708, 0.05209, 0.8708, 0.05209, 0.7687, 0.05209, 0.7687, 0.03528, 0.8708, 0.03528, 0.8708, 0.03528, 0.7687, 0.03528, 0.7687, 0.01847, 0.8708, 0.01847, 0.8708, 0.01847, 0.7687, 0.01847, 0.7687, 0.001661, 0.8708, 0.001661, 0.8708, 0.2453, 0.7687, 0.2453, 0.7687, 0.1899, 0.8708, 0.1899, 0.6604, 0.001661, 0.7626, 0.001661, 0.7626, 0.01847, 0.6604, 0.01847, 0.6604, 0.01847, 0.7626, 0.01847, 0.7626, 0.03528, 0.6604, 0.03528, 0.6604, 0.03528, 0.7626, 0.03528, 0.7626, 0.05209, 0.6604, 0.05209, 0.6604, 0.05209, 0.7626, 0.05209, 0.7626, 0.0689, 0.6604, 0.0689, 0.6604, 0.0689, 0.7626, 0.0689, 0.7626, 0.08571, 0.6604, 0.08571, 0.6604, 0.08571, 0.7626, 0.08571, 0.7626, 0.1025, 0.6604, 0.1025, 0.6604, 0.1025, 0.7626, 0.1025, 0.7626, 0.1193, 0.6604, 0.1193, 0.6604, 0.1193, 0.7626, 0.1193, 0.7626, 0.1361, 0.6604, 0.1361, 0.6604, 0.1361, 0.7626, 0.1361, 0.7626, 0.1529, 0.6604, 0.1529, 0.6604, 0.1529, 0.7626, 0.1529, 0.7626, 0.1698, 0.6604, 0.1698, 0.6604, 0.1698, 0.7626, 0.1698, 0.7626, 0.1866, 0.6604, 0.1866, 0.6533, 0.4088, 0.6533, 0.4642, 0.5511, 0.4642, 0.5511, 0.4088, 0.6604, 0.1899, 0.7626, 0.1899, 0.7626, 0.2067, 0.6604, 0.2067, 0.6604, 0.2067, 0.7626, 0.2067, 0.7626, 0.2235, 0.6604, 0.2235, 0.6604, 0.2235, 0.7626, 0.2235, 0.7626, 0.2403, 0.6604, 0.2403, 0.6604, 0.2403, 0.7626, 0.2403, 0.7626, 0.2571, 0.6604, 0.2571, 0.6604, 0.2571, 0.7626, 0.2571, 0.7626, 0.2739, 0.6604, 0.2739, 0.6604, 0.2739, 0.7626, 0.2739, 0.7626, 0.2907, 0.6604, 0.2907, 0.6604, 0.2907, 0.7626, 0.2907, 0.7626, 0.3075, 0.6604, 0.3075, 0.6604, 0.3075, 0.7626, 0.3075, 0.7626, 0.3244, 0.6604, 0.3244, 0.6604, 0.3244, 0.7626, 0.3244, 0.7626, 0.3412, 0.6604, 0.3412, 0.6604, 0.3412, 0.7626, 0.3412, 0.7626, 0.358, 0.6604, 0.358, 0.6604, 0.358, 0.7626, 0.358, 0.7626, 0.3748, 0.6604, 0.3748, 0.1052, 0.9479, 0.1052, 0.9647, 0.003065, 0.9647, 0.003065, 0.9479, 0.7687, 0.4335, 0.7687, 0.3781, 0.7997, 0.3781, 0.7997, 0.4335, 0.7997, 0.4335, 0.7997, 0.3781, 0.8307, 0.3781, 0.8307, 0.4335, 0.9258, 0.355, 0.9258, 0.4104, 0.8948, 0.4104, 0.8948, 0.355, 0.1052, 0.3428, 0.1052, 0.3596, 0.003065, 0.3596, 0.003065, 0.3428, 0.8708, 0.4922, 0.7687, 0.4922, 0.7687, 0.4368, 0.8708, 0.4368, 0.2163, 0.6404, 0.2163, 0.6572, 0.1141, 0.6572, 0.1141, 0.6404, 0.9258, 0.2963, 0.9258, 0.3517, 0.8948, 0.3517, 0.8948, 0.2963, 0.1052, 0.5445, 0.1052, 0.5613, 0.003065, 0.5613, 0.003065, 0.5445, 0.6604, 0.4922, 0.6604, 0.4368, 0.7626, 0.4368, 0.7626, 0.4922, 0.2163, 0.4387, 0.2163, 0.4555, 0.1141, 0.4555, 0.1141, 0.4387, 0.8398, 0.4213, 0.8398, 0.366, 0.8708, 0.366, 0.8708, 0.4213, 0.1052, 0.7462, 0.1052, 0.763, 0.003065, 0.763, 0.003065, 0.7462, 0.5511, 0.4055, 0.5511, 0.3501, 0.6533, 0.3501, 0.6533, 0.4055, 0.2163, 0.237, 0.2163, 0.2538, 0.1141, 0.2538, 0.1141, 0.237, 0.8948, 0.4691, 0.8948, 0.4137, 0.9258, 0.4137, 0.9258, 0.4691, 0.6604, 0.4335, 0.6604, 0.3781, 0.7626, 0.3781, 0.7626, 0.4335, 0.8708, 0.3039, 0.7687, 0.3039, 0.7687, 0.2486, 0.8708, 0.2486, 0.2163, 0.03528, 0.2163, 0.05209, 0.1141, 0.05209, 0.1141, 0.03528, 0.9295, 0.06035, 0.9295, 0.1157, 0.8948, 0.1163, 0.8948, 0.06094, 0.3284, 0.001661, 0.3274, 0.05703, 0.2252, 0.05703, 0.2263, 0.001661, 0.6533, 0.2914, 0.6533, 0.3468, 0.6533, 0.3462, 0.5511, 0.3468, 0.5511, 0.2914, 0.6533, 0.2909, 0.8948, 0.05703, 0.8948, 0.001661, 0.9969, 0.001661, 0.9969, 0.05703])
me_cube.materials.append(mat_material)
me_cube.use_remesh_preserve_volume = False
me_cube.use_remesh_preserve_attributes = False
me_cube.use_mirror_vertex_groups = False
me_cube.update()

# ---- objects
ob_cube = bpy.data.objects.new('Cube', me_cube)
ob_lamp = bpy.data.objects.new('Lamp', light_lamp)
ob_camera = bpy.data.objects.new('Camera', cam_camera)

# ---- transforms, parenting, visibility, modifiers, constraints
ob_cube.location = (0.0, 0.0, 0.0)
ob_cube.scale = (0.125, 0.4059, 0.05)
ob_cube.lock_rotations_4d = False
ob_cube.empty_display_type = 'ARROWS'
ob_cube.lineart.crease_threshold = 0.0
ob_lamp.location = (4.076, 1.005, 5.904)
ob_lamp.rotation_euler = (0.6503, 0.05522, 1.866)
ob_lamp.lock_rotations_4d = False
ob_lamp.empty_display_type = 'ARROWS'
ob_lamp.color = (0.0, 0.0, 0.0, 0.0)
ob_lamp.lineart.crease_threshold = 0.0
ob_camera.location = (7.481, -6.508, 5.344)
ob_camera.rotation_euler = (1.109, 0.01082, 0.8149)
ob_camera.lock_rotations_4d = False
ob_camera.empty_display_type = 'ARROWS'
ob_camera.color = (0.0, 0.0, 0.0, 0.0)
ob_camera.display_type = 'WIRE'
ob_camera.lineart.crease_threshold = 0.0

# ---- collection membership
col_collection_1.objects.link(ob_cube)
col_collection_1.objects.link(ob_lamp)
col_collection_1.objects.link(ob_camera)

# ---- scene / render settings (as saved in the file)
scene.camera = ob_camera
scene.frame_start = 1; scene.frame_end = 250; scene.frame_set(1)
scene.render.engine = 'CYCLES'
scene.render.resolution_percentage = 50
scene.render.dither_intensity = 0.0
scene.cycles.use_denoising = False
scene.cycles.samples = 10
scene.cycles.sampling_pattern = 'TABULATED_SOBOL'
scene.cycles.light_sampling_threshold = 0.0
scene.cycles.use_adaptive_sampling = False
scene.cycles.use_light_tree = False
scene.cycles.blur_glossy = 0.0
scene.cycles.pixel_filter_type = 'GAUSSIAN'
scene.cycles.sample_clamp_indirect = 0.0
scene.view_settings.view_transform = 'Standard'
bpy.context.view_layer.update()
